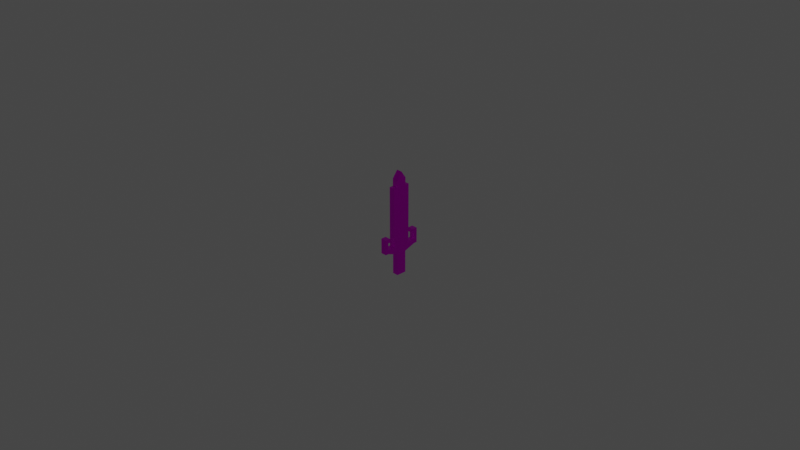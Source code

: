 # Source: Sword.blend  (saved by Blender 2.91.10; exported with 4.5.12 LTS)
import bpy
from mathutils import Matrix  # noqa: F401  (used for matrix-valued properties, if any)

bpy.ops.wm.read_factory_settings(use_empty=True)
scene = bpy.context.scene
scene.name = 'Scene'

# ---- collections
col_collection = bpy.data.collections.new('Collection'); scene.collection.children.link(col_collection)

# ---- images (referenced by path relative to the original .blend; pixels are not part of the script)
import os
ASSET_DIR = os.environ.get("B2B_ASSET_DIR", "")  # directory of the original .blend (textures are referenced by path, not embedded)
HERE = os.path.dirname(os.path.abspath(__file__))  # packed textures are extracted next to this script under _unpacked/

def load_image(name, relpath, width, height, colorspace="sRGB"):
    """Load a texture the original file referenced (path relative to the .blend, or extracted next to this script)."""
    p = next((c for c in (os.path.join(HERE, relpath), os.path.join(ASSET_DIR, relpath)) if relpath and os.path.exists(c)), "")
    if p:
        img = bpy.data.images.load(p, check_existing=True)
        img.name = name
    else:  # same state as the original file: an image datablock whose file is absent (Cycles renders it pink)
        img = bpy.data.images.new(name, width, height)
        img.source = "FILE"
        img.filepath = "//" + (relpath or name)
    img.colorspace_settings.name = colorspace
    return img
img_imphenziapalette01_png = load_image('ImphenziaPalette01.png', 'ImphenziaPalette01.png', 1024, 1024, 'sRGB')

# ---- materials (node trees are filled in below, after node groups)
mat_material = bpy.data.materials.new('Material')
mat_material.alpha_threshold = 0.0
mat_material.use_transparent_shadow = False
mat_material.line_color = (0.0, 0.0, 0.0, 1.0)

# ---- material node trees
mat_material.use_nodes = True; mat_material.node_tree.nodes.clear()
_N = mat_material.node_tree.nodes; _L = mat_material.node_tree.links
n0 = _N.new('ShaderNodeOutputMaterial'); n0.name = 'Material Output'; n0.location = (300, 300)
n1 = _N.new('ShaderNodeTexImage'); n1.name = 'Image Texture'; n1.location = (-429, 151)
n1.image = img_imphenziapalette01_png
n1.interpolation = 'Closest'
n2 = _N.new('ShaderNodeBsdfPrincipled'); n2.name = 'Principled BSDF'; n2.location = (178, 162)
n2.distribution = 'GGX'
n2.subsurface_method = 'BURLEY'
n2.inputs[1].default_value = 1.0
n2.inputs[2].default_value = 0.3
n2.inputs[3].default_value = 1.45
n2.inputs[13].default_value = 0.2121
n2.inputs[27].default_value = (0.0, 0.0, 0.0, 1.0)
n2.inputs[28].default_value = 1.0
_L.new(n2.outputs[0], n0.inputs[0])
_L.new(n1.outputs[0], n2.inputs[0])
n0.is_active_output = True

# ---- world
world_world = bpy.data.worlds.new('World'); scene.world = world_world
world_world.use_nodes = True; world_world.node_tree.nodes.clear()
_N = world_world.node_tree.nodes; _L = world_world.node_tree.links
n0 = _N.new('ShaderNodeOutputWorld'); n0.name = 'World Output'; n0.location = (300, 300)
n1 = _N.new('ShaderNodeBackground'); n1.name = 'Background'; n1.location = (10, 300)
n1.inputs[0].default_value = (0.05088, 0.05088, 0.05088, 1.0)
_L.new(n1.outputs[0], n0.inputs[0])
n0.is_active_output = True
world_world.color = (0.05088, 0.05088, 0.05088)
world_world.use_sun_shadow = False
world_world.sun_shadow_jitter_overblur = 0.0

# ---- cameras
cam_camera = bpy.data.cameras.new('Camera')
cam_camera.clip_end = 100.0
cam_camera.ortho_scale = 7.314

# ---- lights
light_light = bpy.data.lights.new('Light', 'POINT')
light_light.transmission_factor = 0.0
light_light.energy = 1000.0
light_light.shadow_soft_size = 0.1
light_light.shadow_maximum_resolution = 0.006
light_light.use_absolute_resolution = True

# ---- meshes
me_cube = bpy.data.meshes.new('Cube')
me_cube.from_pydata([(0.03292, 0.05561, 0.2825), (0.03292, 0.05561, -0.2825), (0.03292, -0.05561, 0.2825), (0.03292, -0.05561, -0.2825), (-0.03292, 0.05561, 0.2825), (-0.03292, 0.05561, -0.2825), (-0.03292, -0.05561, 0.2825), (-0.03292, -0.05561, -0.2825), (0.03292, -0.05561, 0.3719), (-0.03292, -0.05561, 0.3719), (0.03292, 0.05561, 0.3719), (-0.03292, 0.05561, 0.3719), (0.03292, 0.09882, -0.2825), (-0.03292, 0.09882, -0.2825), (0.03292, 0.09882, 0.2825), (-0.03292, -0.09882, -0.2825), (-0.03292, -0.09882, 0.2825), (0.03292, -0.09882, 0.2825), (0.03292, -0.09882, -0.2825), (-0.03292, 0.09882, 0.2825), (0.03292, -0.09882, 0.3719), (-0.03292, -0.09882, 0.3719), (-0.03292, 0.09882, 0.3719), (0.03292, 0.09882, 0.3719), (0.03292, 0.09882, -0.2825), (-0.03292, 0.09882, -0.2825), (0.03292, 0.09882, 0.2825), (-0.03292, -0.09882, -0.2825), (-0.03292, -0.09882, 0.2825), (0.03292, -0.09882, 0.2825), (0.03292, -0.09882, -0.2825), (-0.03292, 0.09882, 0.2825), (0.03292, -0.09882, 0.3719), (-0.03292, -0.09882, 0.3719), (-0.03292, 0.09882, 0.3719), (0.03292, 0.09882, 0.3719), (0.03292, -0.05561, 0.4528), (-0.03292, -0.05561, 0.4528), (0.03292, 0.05561, 0.4528), (-0.03292, 0.05561, 0.4528), (-0.03292, 0.05217, -0.5642), (-0.03292, -0.05217, -0.5642), (0.03292, 0.05217, -0.5642), (0.03292, -0.05217, -0.5642), (-0.03292, 0.04888, -0.4087), (-0.03292, -0.04888, -0.4087), (0.03292, -0.04888, -0.4087), (0.03292, 0.04888, -0.4087), (0.03292, 0.1818, -0.2825), (-0.03292, 0.1818, -0.2825), (-0.03292, -0.1818, -0.2825), (0.03292, -0.1818, -0.2825), (-0.03292, -0.1818, -0.3292), (0.03292, 0.1818, -0.3292), (-0.03292, 0.1818, -0.3292), (0.03292, -0.1818, -0.3292), (0.03292, 0.2162, -0.2825), (-0.03292, 0.2162, -0.2825), (-0.03292, -0.2162, -0.2825), (0.03292, -0.2162, -0.2825), (-0.03292, -0.2162, -0.3292), (0.03292, 0.2162, -0.3292), (-0.03292, 0.2162, -0.3292), (0.03292, -0.2162, -0.3292), (0.03292, 0.1818, -0.2067), (-0.03292, 0.1818, -0.2067), (-0.03292, -0.1818, -0.2067), (0.03292, -0.1818, -0.2067), (0.03292, 0.2162, -0.2067), (-0.03292, 0.2162, -0.2067), (-0.03292, -0.2162, -0.2067), (0.03292, -0.2162, -0.2067), (0.03292, 0.1818, -0.1625), (-0.03292, 0.1818, -0.1625), (-0.03292, -0.1818, -0.1625), (0.03292, -0.1818, -0.1625), (0.03292, 0.2162, -0.1625), (-0.03292, 0.2162, -0.1625), (-0.03292, -0.2162, -0.1625), (0.03292, -0.2162, -0.1625), (0.03292, 0.1818, -0.2067), (-0.03292, 0.1818, -0.2067), (-0.03292, -0.1818, -0.2067), (0.03292, -0.1818, -0.2067), (0.03292, 0.1818, -0.1625), (-0.03292, 0.1818, -0.1625), (-0.03292, -0.1818, -0.1625), (0.03292, -0.1818, -0.1625), (0.03292, 0.158, -0.2067), (-0.03292, 0.158, -0.2067), (-0.03292, -0.158, -0.2067), (0.03292, -0.158, -0.2067), (0.03292, 0.158, -0.1625), (-0.03292, 0.158, -0.1625), (-0.03292, -0.158, -0.1625), (0.03292, -0.158, -0.1625), (-0.03292, 0.05217, -0.6017), (-0.03292, -0.05217, -0.6017), (0.03292, 0.05217, -0.6017), (0.03292, -0.05217, -0.6017), (-0.03292, 0.04888, -0.5125), (-0.03292, -0.04888, -0.5125), (0.03292, -0.04888, -0.5125), (0.03292, 0.04888, -0.5125), (-0.03292, 0.05561, -0.6192), (-0.03292, -0.05561, -0.6192), (0.03292, -0.05561, -0.6192), (0.03292, 0.05561, -0.6192), (-0.03292, 0.05561, -0.5467), (-0.03292, -0.05561, -0.5467), (0.03292, -0.05561, -0.5467), (0.03292, 0.05561, -0.5467), (-0.03292, 0.05561, -0.3745), (0.03292, -0.05561, -0.3745), (-0.03292, -0.05561, -0.3745), (0.03292, 0.05561, -0.3745), (0.03292, -0.05217, -0.5642), (0.03292, 0.05217, -0.5642), (0.03292, -0.05217, -0.6017), (0.03292, 0.05217, -0.6017), (0.03292, 0.001624, 0.5313), (-0.03292, 0.001624, 0.5313), (0.03292, 0.05561, 0.4528), (-0.03292, 0.05561, 0.4528), (0.03292, 0.001624, 0.5313), (-0.03292, 0.001624, 0.5313)], [(124, 125)], [(4, 6, 9, 11), (10, 0, 14, 23), (7, 6, 4, 5), (45, 44, 100, 101), (1, 0, 2, 3), (3, 2, 17, 18), (11, 9, 37, 39), (2, 0, 10, 8), (4, 11, 22, 19), (6, 7, 15, 16), (13, 19, 31, 25), (12, 13, 25, 24), (21, 16, 28, 33), (18, 17, 29, 30), (1, 5, 13, 12), (7, 3, 18, 15), (11, 10, 23, 22), (5, 4, 19, 13), (8, 9, 21, 20), (2, 8, 20, 17), (0, 1, 12, 14), (9, 6, 16, 21), (30, 29, 28, 27), (25, 31, 26, 24), (26, 31, 34, 35), (28, 29, 32, 33), (19, 22, 34, 31), (14, 12, 24, 26), (20, 21, 33, 32), (23, 14, 26, 35), (16, 15, 27, 28), (22, 23, 35, 34), (15, 18, 30, 27), (17, 20, 32, 29), (38, 39, 123, 122), (9, 8, 36, 37), (10, 11, 39, 38), (8, 10, 38, 36), (108, 111, 107, 104), (47, 46, 102, 103), (112, 115, 111, 108), (113, 114, 109, 110), (113, 3, 51, 55), (114, 113, 55, 52), (1, 3, 113, 115), (7, 5, 112, 114), (55, 51, 59, 63), (53, 54, 62, 61), (112, 5, 49, 54), (115, 112, 54, 53), (5, 1, 48, 49), (3, 7, 50, 51), (1, 115, 53, 48), (7, 114, 52, 50), (59, 58, 60, 63), (57, 56, 61, 62), (48, 53, 61, 56), (56, 57, 69, 68), (52, 55, 63, 60), (54, 49, 57, 62), (50, 52, 60, 58), (50, 58, 70, 66), (71, 67, 75, 79), (66, 70, 78, 74), (51, 50, 66, 67), (48, 56, 68, 64), (58, 59, 71, 70), (59, 51, 67, 71), (49, 48, 64, 65), (57, 49, 65, 69), (75, 74, 78, 79), (73, 72, 76, 77), (68, 69, 77, 76), (74, 75, 87, 86), (69, 65, 73, 77), (64, 68, 76, 72), (70, 71, 79, 78), (64, 72, 84, 80), (87, 83, 91, 95), (85, 81, 89, 93), (75, 67, 83, 87), (65, 64, 80, 81), (73, 65, 81, 85), (72, 73, 85, 84), (66, 74, 86, 82), (67, 66, 82, 83), (89, 88, 92, 93), (91, 90, 94, 95), (86, 87, 95, 94), (83, 82, 90, 91), (80, 84, 92, 88), (82, 86, 94, 90), (84, 85, 93, 92), (81, 80, 88, 89), (104, 107, 106, 105), (110, 109, 105, 106), (41, 40, 96, 97), (43, 99, 118, 116), (40, 41, 109, 108), (43, 42, 111, 110), (97, 96, 104, 105), (98, 99, 106, 107), (42, 98, 107, 111), (96, 40, 108, 104), (41, 97, 105, 109), (99, 43, 110, 106), (101, 100, 108, 109), (103, 102, 110, 111), (100, 44, 112, 108), (102, 46, 113, 110), (45, 101, 109, 114), (47, 103, 111, 115), (46, 47, 115, 113), (44, 45, 114, 112), (117, 116, 118, 119), (99, 98, 119, 118), (42, 43, 116, 117), (98, 42, 117, 119), (122, 123, 121, 120), (36, 38, 122, 120), (39, 37, 121, 123), (37, 36, 120, 121)])
_uv = me_cube.uv_layers.new(name='UVMap')
_uv.uv.foreach_set('vector', [0.459, 0.9536, 0.459, 0.9618, 0.459, 0.9618, 0.459, 0.9536, 0.2277, 0.97, 0.2277, 0.97, 0.2277, 0.97, 0.2277, 0.97, 0.4672, 0.9618, 0.459, 0.9618, 0.459, 0.9536, 0.4672, 0.9536, 0.669, 0.4593, 0.669, 0.4521, 0.669, 0.4521, 0.669, 0.4593, 0.45, 0.9626, 0.4418, 0.9626, 0.4418, 0.9544, 0.45, 0.9544, 0.2186, 0.9594, 0.2105, 0.9594, 0.2105, 0.9594, 0.2186, 0.9594, 0.04804, 0.9438, 0.04804, 0.9519, 0.04804, 0.9519, 0.04804, 0.9438, 0.4418, 0.9274, 0.4418, 0.9356, 0.4418, 0.9356, 0.4418, 0.9274, 0.3409, 0.929, 0.3409, 0.929, 0.3409, 0.929, 0.3409, 0.929, 0.3409, 0.9372, 0.3491, 0.9372, 0.3491, 0.9372, 0.3409, 0.9372, 0.5041, 0.5082, 0.4959, 0.5082, 0.4959, 0.5082, 0.5041, 0.5082, 0.5041, 0.5, 0.5123, 0.5, 0.5123, 0.5, 0.5041, 0.5, 0.4959, 0.5164, 0.4959, 0.5164, 0.4959, 0.5164, 0.4959, 0.5164, 0.5041, 0.4918, 0.4959, 0.4918, 0.4959, 0.4918, 0.5041, 0.4918, 0.5041, 0.5, 0.5123, 0.5, 0.5123, 0.5, 0.5041, 0.5, 0.5123, 0.4918, 0.5041, 0.4918, 0.5041, 0.4918, 0.5123, 0.4918, 0.3327, 0.9208, 0.3409, 0.9208, 0.3409, 0.9208, 0.3327, 0.9208, 0.3491, 0.929, 0.3409, 0.929, 0.3409, 0.929, 0.3491, 0.929, 0.3409, 0.9126, 0.3327, 0.9126, 0.3327, 0.9126, 0.3409, 0.9126, 0.1908, 0.9323, 0.1908, 0.9323, 0.1908, 0.9323, 0.1908, 0.9323, 0.2154, 0.938, 0.2236, 0.938, 0.2236, 0.938, 0.2154, 0.938, 0.3409, 0.9372, 0.3409, 0.9372, 0.3409, 0.9372, 0.3409, 0.9372, 0.3318, 0.8978, 0.3236, 0.8978, 0.3236, 0.8896, 0.3318, 0.8896, 0.3318, 0.9142, 0.3236, 0.9142, 0.3236, 0.906, 0.3318, 0.906, 0.304, 0.9503, 0.304, 0.9585, 0.304, 0.9585, 0.304, 0.9503, 0.304, 0.9339, 0.304, 0.9421, 0.304, 0.9421, 0.304, 0.9339, 0.4959, 0.5082, 0.4959, 0.5082, 0.4959, 0.5082, 0.4959, 0.5082, 0.4959, 0.5, 0.5041, 0.5, 0.5041, 0.5, 0.4959, 0.5, 0.4959, 0.4918, 0.4877, 0.4918, 0.4877, 0.4918, 0.4959, 0.4918, 0.4959, 0.5, 0.4959, 0.5, 0.4959, 0.5, 0.4959, 0.5, 0.4959, 0.5164, 0.5041, 0.5164, 0.5041, 0.5164, 0.4959, 0.5164, 0.4877, 0.5, 0.4959, 0.5, 0.4959, 0.5, 0.4877, 0.5, 0.5123, 0.4918, 0.5041, 0.4918, 0.5041, 0.4918, 0.5123, 0.4918, 0.4959, 0.4918, 0.4959, 0.4918, 0.4959, 0.4918, 0.4959, 0.4918, 0.4959, 0.5, 0.4877, 0.5, 0.4877, 0.5, 0.4959, 0.5, 0.03985, 0.9274, 0.04804, 0.9274, 0.04804, 0.9274, 0.03985, 0.9274, 0.04804, 0.9356, 0.03985, 0.9356, 0.03985, 0.9356, 0.04804, 0.9356, 0.08987, 0.9323, 0.08987, 0.9405, 0.08987, 0.9405, 0.08987, 0.9323, 0.687, 0.4188, 0.6788, 0.4188, 0.6788, 0.4188, 0.687, 0.4188, 0.664, 0.4429, 0.664, 0.4357, 0.664, 0.4357, 0.664, 0.4429, 0.687, 0.4188, 0.6788, 0.4188, 0.6788, 0.4188, 0.687, 0.4188, 0.6788, 0.4106, 0.687, 0.4106, 0.687, 0.4106, 0.6788, 0.4106, 0.6788, 0.4106, 0.6788, 0.4106, 0.6788, 0.4106, 0.6788, 0.4106, 0.687, 0.4106, 0.6788, 0.4106, 0.6788, 0.4106, 0.687, 0.4106, 0.6788, 0.4188, 0.6788, 0.4106, 0.6788, 0.4106, 0.6788, 0.4188, 0.6788, 0.4352, 0.6788, 0.427, 0.6788, 0.427, 0.6788, 0.4352, 0.7453, 0.386, 0.7453, 0.386, 0.7453, 0.386, 0.7453, 0.386, 0.7453, 0.3942, 0.7534, 0.3942, 0.7534, 0.3942, 0.7453, 0.3942, 0.6788, 0.427, 0.6788, 0.427, 0.6788, 0.427, 0.6788, 0.427, 0.6788, 0.4188, 0.687, 0.4188, 0.687, 0.4188, 0.6788, 0.4188, 0.687, 0.4188, 0.6788, 0.4188, 0.6788, 0.4188, 0.687, 0.4188, 0.6788, 0.4106, 0.687, 0.4106, 0.687, 0.4106, 0.6788, 0.4106, 0.6788, 0.4188, 0.6788, 0.4188, 0.6788, 0.4188, 0.6788, 0.4188, 0.6788, 0.4352, 0.6788, 0.4352, 0.6788, 0.4352, 0.6788, 0.4352, 0.7453, 0.386, 0.7534, 0.386, 0.7534, 0.386, 0.7453, 0.386, 0.7534, 0.3942, 0.7453, 0.3942, 0.7453, 0.3942, 0.7534, 0.3942, 0.7453, 0.3942, 0.7453, 0.3942, 0.7453, 0.3942, 0.7453, 0.3942, 0.7453, 0.3942, 0.7534, 0.3942, 0.7534, 0.3942, 0.7453, 0.3942, 0.7534, 0.386, 0.7453, 0.386, 0.7453, 0.386, 0.7534, 0.386, 0.7453, 0.4024, 0.7453, 0.4024, 0.7453, 0.4024, 0.7453, 0.4024, 0.7453, 0.4106, 0.7453, 0.4106, 0.7453, 0.4106, 0.7453, 0.4106, 0.7453, 0.4106, 0.7453, 0.4106, 0.7453, 0.4106, 0.7453, 0.4106, 0.7453, 0.386, 0.7453, 0.386, 0.7453, 0.386, 0.7453, 0.386, 0.7453, 0.4106, 0.7453, 0.4106, 0.7453, 0.4106, 0.7453, 0.4106, 0.5041, 0.4918, 0.5123, 0.4918, 0.5123, 0.4918, 0.5041, 0.4918, 0.7453, 0.3942, 0.7453, 0.3942, 0.7453, 0.3942, 0.7453, 0.3942, 0.7534, 0.386, 0.7453, 0.386, 0.7453, 0.386, 0.7534, 0.386, 0.7453, 0.386, 0.7453, 0.386, 0.7453, 0.386, 0.7453, 0.386, 0.7534, 0.3942, 0.7453, 0.3942, 0.7453, 0.3942, 0.7534, 0.3942, 0.7453, 0.4024, 0.7453, 0.4024, 0.7453, 0.4024, 0.7453, 0.4024, 0.7453, 0.386, 0.7534, 0.386, 0.7534, 0.386, 0.7453, 0.386, 0.7559, 0.4237, 0.7477, 0.4237, 0.7477, 0.4237, 0.7559, 0.4237, 0.7453, 0.3942, 0.7534, 0.3942, 0.7534, 0.3942, 0.7453, 0.3942, 0.5123, 0.4918, 0.5041, 0.4918, 0.5041, 0.4918, 0.5123, 0.4918, 0.7453, 0.4024, 0.7453, 0.4024, 0.7453, 0.4024, 0.7453, 0.4024, 0.7453, 0.3942, 0.7453, 0.3942, 0.7453, 0.3942, 0.7453, 0.3942, 0.7534, 0.386, 0.7453, 0.386, 0.7453, 0.386, 0.7534, 0.386, 0.5041, 0.5, 0.5041, 0.5, 0.5041, 0.5, 0.5041, 0.5, 0.7453, 0.386, 0.7453, 0.386, 0.7453, 0.386, 0.7453, 0.386, 0.7453, 0.4024, 0.7453, 0.4024, 0.7453, 0.4024, 0.7453, 0.4024, 0.5041, 0.4918, 0.5041, 0.4918, 0.5041, 0.4918, 0.5041, 0.4918, 0.5123, 0.5, 0.5041, 0.5, 0.5041, 0.5, 0.5123, 0.5, 0.5041, 0.5082, 0.5041, 0.5082, 0.5041, 0.5082, 0.5041, 0.5082, 0.5041, 0.5, 0.5123, 0.5, 0.5123, 0.5, 0.5041, 0.5, 0.5041, 0.5164, 0.5041, 0.5164, 0.5041, 0.5164, 0.5041, 0.5164, 0.5041, 0.4918, 0.5123, 0.4918, 0.5123, 0.4918, 0.5041, 0.4918, 0.5123, 0.5, 0.5041, 0.5, 0.5041, 0.5, 0.5123, 0.5, 0.5041, 0.4918, 0.5123, 0.4918, 0.5123, 0.4918, 0.5041, 0.4918, 0.7534, 0.386, 0.7453, 0.386, 0.7453, 0.386, 0.7534, 0.386, 0.5041, 0.4918, 0.5123, 0.4918, 0.5123, 0.4918, 0.5041, 0.4918, 0.7453, 0.3942, 0.7453, 0.3942, 0.7453, 0.3942, 0.7453, 0.3942, 0.7453, 0.4106, 0.7453, 0.4106, 0.7453, 0.4106, 0.7453, 0.4106, 0.7477, 0.4237, 0.7559, 0.4237, 0.7559, 0.4237, 0.7477, 0.4237, 0.5123, 0.5, 0.5041, 0.5, 0.5041, 0.5, 0.5123, 0.5, 0.687, 0.4188, 0.6788, 0.4188, 0.6788, 0.4106, 0.687, 0.4106, 0.6788, 0.4106, 0.687, 0.4106, 0.687, 0.4106, 0.6788, 0.4106, 0.6813, 0.4522, 0.6813, 0.4445, 0.6813, 0.4445, 0.6813, 0.4522, 0.5041, 0.4921, 0.5041, 0.4921, 0.5041, 0.4921, 0.5041, 0.4921, 0.6788, 0.4272, 0.6788, 0.4349, 0.6788, 0.4352, 0.6788, 0.427, 0.6788, 0.4109, 0.6788, 0.4185, 0.6788, 0.4188, 0.6788, 0.4106, 0.6788, 0.4349, 0.6788, 0.4272, 0.6788, 0.427, 0.6788, 0.4352, 0.6788, 0.4185, 0.6788, 0.4109, 0.6788, 0.4106, 0.6788, 0.4188, 0.1055, 0.6917, 0.1055, 0.6917, 0.1055, 0.6919, 0.1055, 0.6919, 0.0833, 0.6733, 0.0833, 0.6733, 0.0833, 0.6731, 0.0833, 0.6731, 0.0833, 0.681, 0.0833, 0.681, 0.0833, 0.6813, 0.0833, 0.6813, 0.1055, 0.684, 0.1055, 0.684, 0.1055, 0.6837, 0.1055, 0.6837, 0.7108, 0.4175, 0.7108, 0.4103, 0.7108, 0.4098, 0.7108, 0.418, 0.6616, 0.4404, 0.6616, 0.4332, 0.6616, 0.4327, 0.6616, 0.4409, 0.0833, 0.6736, 0.0833, 0.6736, 0.0833, 0.6731, 0.0833, 0.6731, 0.1055, 0.6842, 0.1055, 0.6842, 0.1055, 0.6837, 0.1055, 0.6837, 0.0833, 0.6808, 0.0833, 0.6808, 0.0833, 0.6813, 0.0833, 0.6813, 0.1055, 0.6914, 0.1055, 0.6914, 0.1055, 0.6919, 0.1055, 0.6919, 0.6788, 0.4111, 0.6788, 0.4183, 0.6788, 0.4188, 0.6788, 0.4106, 0.6788, 0.4275, 0.6788, 0.4347, 0.6788, 0.4352, 0.6788, 0.427, 0.701, 0.4382, 0.701, 0.4305, 0.701, 0.4305, 0.701, 0.4382, 0.5041, 0.4921, 0.5041, 0.4997, 0.5041, 0.4997, 0.5041, 0.4921, 0.5041, 0.4997, 0.5041, 0.4921, 0.5041, 0.4921, 0.5041, 0.4997, 0.5041, 0.4997, 0.5041, 0.4997, 0.5041, 0.4997, 0.5041, 0.4997, 0.08003, 0.9306, 0.07184, 0.9306, 0.07184, 0.9224, 0.08003, 0.9224, 0.07757, 0.9347, 0.07757, 0.9429, 0.07757, 0.9429, 0.07757, 0.9347, 0.04804, 0.9438, 0.04804, 0.9519, 0.04804, 0.9519, 0.04804, 0.9438, 0.07184, 0.9224, 0.08003, 0.9224, 0.08003, 0.9224, 0.07184, 0.9224])
me_cube.materials.append(mat_material)
me_cube.use_remesh_preserve_volume = False
me_cube.use_remesh_preserve_attributes = False
me_cube.use_mirror_vertex_groups = False
me_cube.update()

# ---- objects
ob_cube = bpy.data.objects.new('Cube', me_cube)
ob_light = bpy.data.objects.new('Light', light_light)
ob_camera = bpy.data.objects.new('Camera', cam_camera)

# ---- transforms, parenting, visibility, modifiers, constraints
ob_cube.location = (0.0, 0.0, 0.0)
ob_cube.lock_rotations_4d = False
ob_cube.empty_display_type = 'ARROWS'
ob_cube.lineart.crease_threshold = 0.0
ob_light.location = (4.076, 1.005, 5.904)
ob_light.rotation_euler = (0.6503, 0.05522, 1.866)
ob_light.lock_rotations_4d = False
ob_light.empty_display_type = 'ARROWS'
ob_light.color = (0.0, 0.0, 0.0, 0.0)
ob_light.lineart.crease_threshold = 0.0
ob_camera.location = (7.359, -6.926, 4.958)
ob_camera.rotation_euler = (1.109, 0.0, 0.8149)
ob_camera.lock_rotations_4d = False
ob_camera.empty_display_type = 'ARROWS'
ob_camera.color = (0.0, 0.0, 0.0, 0.0)
ob_camera.display_type = 'WIRE'
ob_camera.lineart.crease_threshold = 0.0

# ---- collection membership
col_collection.objects.link(ob_cube)
col_collection.objects.link(ob_light)
col_collection.objects.link(ob_camera)

# ---- scene / render settings (as saved in the file)
scene.camera = ob_camera
scene.frame_start = 1; scene.frame_end = 250; scene.frame_set(1)
scene.render.engine = 'BLENDER_EEVEE_NEXT'
scene.cycles.use_denoising = False
scene.cycles.samples = 128
scene.cycles.sampling_pattern = 'TABULATED_SOBOL'
scene.cycles.use_adaptive_sampling = False
scene.cycles.use_light_tree = False
scene.view_settings.view_transform = 'Filmic'
bpy.context.view_layer.update()
